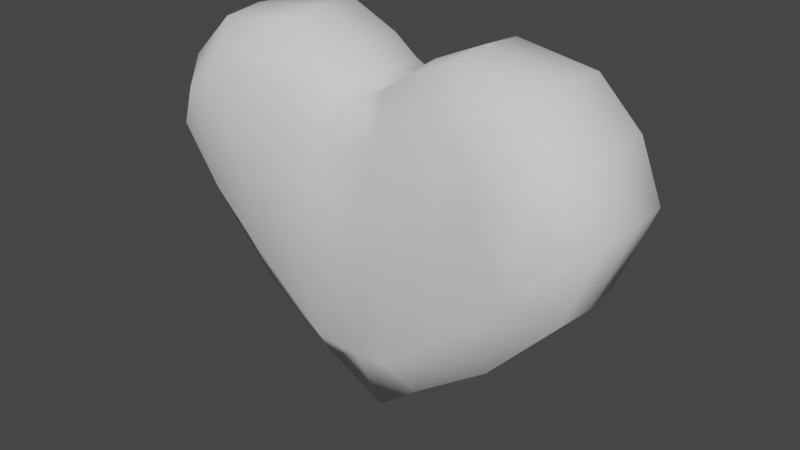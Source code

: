 # Source: Heart.blend  (saved by Blender 2.92.15; exported with 4.5.12 LTS)
import bpy
from mathutils import Matrix  # noqa: F401  (used for matrix-valued properties, if any)

bpy.ops.wm.read_factory_settings(use_empty=True)
scene = bpy.context.scene
scene.name = 'Scene'

# ---- collections
col_collection = bpy.data.collections.new('Collection'); scene.collection.children.link(col_collection)

# ---- world
world_world = bpy.data.worlds.new('World'); scene.world = world_world
world_world.use_nodes = True; world_world.node_tree.nodes.clear()
_N = world_world.node_tree.nodes; _L = world_world.node_tree.links
n0 = _N.new('ShaderNodeOutputWorld'); n0.name = 'World Output'; n0.location = (300, 300)
n1 = _N.new('ShaderNodeBackground'); n1.name = 'Background'; n1.location = (10, 300)
n1.inputs[0].default_value = (0.05088, 0.05088, 0.05088, 1.0)
_L.new(n1.outputs[0], n0.inputs[0])
n0.is_active_output = True
world_world.color = (0.05088, 0.05088, 0.05088)
world_world.use_sun_shadow = False
world_world.sun_shadow_jitter_overblur = 0.0

# ---- meshes
me_heart = bpy.data.meshes.new('Heart')
me_heart.from_pydata([(-0.3448, -0.1934, 0.1877), (-0.3448, 0.1934, 0.1877), (-0.2277, -0.1934, 0.1172), (-0.2277, 0.1934, 0.1172), (-0.09396, 0.1934, 0.02789), (-0.09396, -0.1934, 0.02789), (-0.5074, -3.3e-08, -0.04303), (-0.2237, -1.095e-08, 0.4672), (-0.09723, -2.198e-08, 0.4099), (-0.3285, -1.95e-08, -0.234), (-0.5966, -4.403e-08, 0.18), (-0.4291, -1.095e-08, 0.4347), (-0.5349, -3.398e-08, 0.3224), (-0.03333, -1.095e-08, 0.3612), (-0.1295, -1.722e-08, -0.3741), (-0.4194, -0.1803, 0.02921), (-0.5009, -0.1057, -0.03914), (-0.2244, -0.1057, 0.4581), (-0.2756, -0.1803, 0.3478), (-0.5009, 0.1057, -0.03914), (-0.4194, 0.1803, 0.02921), (-0.2756, 0.1803, 0.3478), (-0.2244, 0.1057, 0.4581), (-0.3283, -0.1057, -0.2237), (-0.2897, -0.1803, -0.09765), (-0.1011, 0.1057, 0.4023), (-0.1669, 0.1803, 0.322), (-0.1669, -0.1803, 0.322), (-0.1011, -0.1057, 0.4023), (-0.2897, 0.1803, -0.09765), (-0.3283, 0.1057, -0.2237), (-0.5137, -0.1803, 0.1665), (-0.5879, -0.1057, 0.1783), (-0.3789, -0.1803, 0.3638), (-0.4246, -0.1057, 0.4265), (-0.5137, 0.1803, 0.1665), (-0.5879, 0.1057, 0.1783), (-0.3789, 0.1803, 0.3638), (-0.4246, 0.1057, 0.4265), (-0.5277, -0.1134, 0.317), (-0.4703, -0.1934, 0.2666), (-0.5277, 0.1134, 0.317), (-0.4703, 0.1934, 0.2666), (-0.09469, 0.1803, -0.2615), (-0.1334, 0.1057, -0.3607), (-0.08074, -0.1803, 0.2755), (-0.03885, -0.1057, 0.3549), (-0.08074, 0.1803, 0.2755), (-0.03885, 0.1057, 0.3549), (-0.09469, -0.1803, -0.2615), (-0.1334, -0.1057, -0.3607), (0.3448, -0.1934, 0.1877), (0.3448, 0.1934, 0.1877), (0.2277, -0.1934, 0.1172), (0.2277, 0.1934, 0.1172), (0.0, -0.1934, 0.01289), (0.0, 0.1934, 0.01289), (0.09396, 0.1934, 0.02789), (0.09396, -0.1934, 0.02789), (0.5074, -3.3e-08, -0.04303), (0.2237, -1.095e-08, 0.4672), (0.09723, -2.198e-08, 0.4099), (0.3285, -1.95e-08, -0.234), (0.0, -1.423e-08, 0.341), (0.0, -1.423e-08, -0.4914), (0.5966, -4.403e-08, 0.18), (0.4291, -1.095e-08, 0.4347), (0.5349, -3.398e-08, 0.3224), (0.03333, -1.095e-08, 0.3612), (0.1295, -1.722e-08, -0.3741), (0.4194, -0.1803, 0.02921), (0.5009, -0.1057, -0.03914), (0.2244, -0.1057, 0.4581), (0.2756, -0.1803, 0.3478), (0.5009, 0.1057, -0.03914), (0.4194, 0.1803, 0.02921), (0.2756, 0.1803, 0.3478), (0.2244, 0.1057, 0.4581), (0.3283, -0.1057, -0.2237), (0.2897, -0.1803, -0.09765), (0.1011, 0.1057, 0.4023), (0.1669, 0.1803, 0.322), (0.1669, -0.1803, 0.322), (0.1011, -0.1057, 0.4023), (0.2897, 0.1803, -0.09765), (0.3283, 0.1057, -0.2237), (0.0, 0.07263, -0.4756), (0.0, 0.155, -0.2933), (0.0, 0.1803, 0.2354), (0.0, 0.1057, 0.3358), (0.0, -0.155, -0.2933), (0.0, -0.07263, -0.4756), (0.0, -0.1057, 0.3358), (0.0, -0.1803, 0.2354), (0.5137, -0.1803, 0.1665), (0.5879, -0.1057, 0.1783), (0.3789, -0.1803, 0.3638), (0.4246, -0.1057, 0.4265), (0.5137, 0.1803, 0.1665), (0.5879, 0.1057, 0.1783), (0.3789, 0.1803, 0.3638), (0.4246, 0.1057, 0.4265), (0.5277, -0.1134, 0.317), (0.4703, -0.1934, 0.2666), (0.5277, 0.1134, 0.317), (0.4703, 0.1934, 0.2666), (0.09469, 0.1803, -0.2615), (0.1334, 0.1057, -0.3607), (0.08074, -0.1803, 0.2755), (0.03885, -0.1057, 0.3549), (0.08074, 0.1803, 0.2755), (0.03885, 0.1057, 0.3549), (0.09469, -0.1803, -0.2615), (0.1334, -0.1057, -0.3607)], [], [(21, 1, 42, 37), (7, 22, 38, 11), (30, 44, 14, 9), (8, 7, 17, 28), (20, 1, 3, 29), (24, 2, 0, 15), (63, 13, 46, 92), (5, 45, 27, 2), (90, 55, 5, 49), (15, 0, 40, 31), (19, 6, 10, 36), (17, 7, 11, 34), (6, 9, 23, 16), (49, 5, 2, 24), (44, 86, 64, 14), (12, 11, 38, 41), (0, 18, 33, 40), (9, 14, 50, 23), (19, 30, 9, 6), (14, 64, 91, 50), (43, 4, 56, 87), (48, 25, 8, 13), (55, 93, 45, 5), (3, 26, 47, 4), (32, 39, 12, 10), (29, 3, 4, 43), (4, 47, 88, 56), (39, 34, 11, 12), (25, 22, 7, 8), (13, 8, 28, 46), (89, 48, 13, 63), (1, 20, 35, 42), (1, 21, 26, 3), (10, 12, 41, 36), (2, 27, 18, 0), (30, 19, 20, 29), (44, 30, 29, 43), (22, 25, 26, 21), (28, 17, 18, 27), (46, 28, 27, 45), (48, 89, 88, 47), (50, 91, 90, 49), (16, 23, 24, 15), (40, 33, 34, 39), (42, 35, 36, 41), (21, 37, 38, 22), (33, 18, 17, 34), (15, 31, 32, 16), (35, 20, 19, 36), (31, 40, 39, 32), (37, 42, 41, 38), (86, 44, 43, 87), (92, 46, 45, 93), (25, 48, 47, 26), (23, 50, 49, 24), (6, 16, 32, 10), (76, 100, 105, 52), (60, 66, 101, 77), (85, 62, 69, 107), (61, 83, 72, 60), (75, 84, 54, 52), (79, 70, 51, 53), (63, 92, 109, 68), (58, 53, 82, 108), (90, 112, 58, 55), (70, 94, 103, 51), (74, 99, 65, 59), (72, 97, 66, 60), (59, 71, 78, 62), (112, 79, 53, 58), (107, 69, 64, 86), (67, 104, 101, 66), (51, 103, 96, 73), (62, 78, 113, 69), (74, 59, 62, 85), (69, 113, 91, 64), (106, 87, 56, 57), (111, 68, 61, 80), (55, 58, 108, 93), (54, 57, 110, 81), (95, 65, 67, 102), (84, 106, 57, 54), (57, 56, 88, 110), (102, 67, 66, 97), (80, 61, 60, 77), (68, 109, 83, 61), (89, 63, 68, 111), (52, 105, 98, 75), (52, 54, 81, 76), (65, 99, 104, 67), (53, 51, 73, 82), (85, 84, 75, 74), (107, 106, 84, 85), (77, 76, 81, 80), (83, 82, 73, 72), (109, 108, 82, 83), (111, 110, 88, 89), (113, 112, 90, 91), (71, 70, 79, 78), (103, 102, 97, 96), (105, 104, 99, 98), (76, 77, 101, 100), (96, 97, 72, 73), (70, 71, 95, 94), (98, 99, 74, 75), (94, 95, 102, 103), (100, 101, 104, 105), (86, 87, 106, 107), (92, 93, 108, 109), (80, 81, 110, 111), (78, 79, 112, 113), (59, 65, 95, 71)])
me_heart.polygons.foreach_set('use_smooth', [True] * 112)
_uv = me_heart.uv_layers.new(name='UVMap')
_uv.uv.foreach_set('vector', [0.5924, 0.25, 0.5, 0.25, 0.5, 0.25, 0.579, 0.25, 0.875, 0.625, 0.875, 0.5517, 0.875, 0.5517, 0.875, 0.625, 0.1875, 0.5517, 0.2188, 0.5517, 0.2188, 0.625, 0.1875, 0.625, 0.8125, 0.625, 0.875, 0.625, 0.875, 0.6983, 0.8125, 0.6983, 0.4134, 0.25, 0.5, 0.25, 0.5, 0.3125, 0.4091, 0.3125, 0.4091, 0.9375, 0.5, 0.9375, 0.5, 1.0, 0.4134, 1.0, 0.75, 0.625, 0.7812, 0.625, 0.7812, 0.6983, 0.75, 0.6983, 0.5, 0.9062, 0.5937, 0.9062, 0.5974, 0.9375, 0.5, 0.9375, 0.4025, 0.875, 0.5, 0.875, 0.5, 0.9062, 0.4051, 0.9062, 0.4134, 1.0, 0.5, 1.0, 0.5, 1.0, 0.4254, 1.0, 0.125, 0.5517, 0.125, 0.625, 0.125, 0.625, 0.125, 0.5517, 0.875, 0.6983, 0.875, 0.625, 0.875, 0.625, 0.875, 0.6983, 0.125, 0.625, 0.1875, 0.625, 0.1875, 0.6983, 0.125, 0.6983, 0.4051, 0.9062, 0.5, 0.9062, 0.5, 0.9375, 0.4091, 0.9375, 0.2188, 0.5517, 0.25, 0.5517, 0.25, 0.625, 0.2188, 0.625, 0.5, 0.125, 0.625, 0.125, 0.625, 0.1983, 0.5, 0.1983, 0.5, 1.0, 0.5924, 1.0, 0.579, 1.0, 0.5, 1.0, 0.1875, 0.625, 0.2188, 0.625, 0.2188, 0.6983, 0.1875, 0.6983, 0.125, 0.5517, 0.1875, 0.5517, 0.1875, 0.625, 0.125, 0.625, 0.2188, 0.625, 0.25, 0.625, 0.25, 0.6983, 0.2188, 0.6983, 0.4051, 0.3438, 0.5, 0.3438, 0.5, 0.375, 0.4025, 0.375, 0.7812, 0.5517, 0.8125, 0.5517, 0.8125, 0.625, 0.7812, 0.625, 0.5, 0.875, 0.5886, 0.875, 0.5937, 0.9062, 0.5, 0.9062, 0.5, 0.3125, 0.5974, 0.3125, 0.5937, 0.3438, 0.5, 0.3438, 0.375, 0.05169, 0.5, 0.05169, 0.5, 0.125, 0.375, 0.125, 0.4091, 0.3125, 0.5, 0.3125, 0.5, 0.3438, 0.4051, 0.3438, 0.5, 0.3438, 0.5937, 0.3438, 0.5886, 0.375, 0.5, 0.375, 0.5, 0.05169, 0.625, 0.05169, 0.625, 0.125, 0.5, 0.125, 0.8125, 0.5517, 0.875, 0.5517, 0.875, 0.625, 0.8125, 0.625, 0.7812, 0.625, 0.8125, 0.625, 0.8125, 0.6983, 0.7812, 0.6983, 0.75, 0.5517, 0.7812, 0.5517, 0.7812, 0.625, 0.75, 0.625, 0.5, 0.25, 0.4134, 0.25, 0.4254, 0.25, 0.5, 0.25, 0.5, 0.25, 0.5924, 0.25, 0.5974, 0.3125, 0.5, 0.3125, 0.375, 0.125, 0.5, 0.125, 0.5, 0.1983, 0.375, 0.1983, 0.5, 0.9375, 0.5974, 0.9375, 0.5924, 1.0, 0.5, 1.0, 0.375, 0.3125, 0.375, 0.25, 0.4134, 0.25, 0.4091, 0.3125, 0.375, 0.3438, 0.375, 0.3125, 0.4091, 0.3125, 0.4051, 0.3438, 0.875, 0.5517, 0.8125, 0.5517, 0.8125, 0.5, 0.875, 0.5, 0.8125, 0.6983, 0.875, 0.6983, 0.875, 0.75, 0.8125, 0.75, 0.7812, 0.6983, 0.8125, 0.6983, 0.7977, 0.75, 0.7812, 0.75, 0.7812, 0.5517, 0.75, 0.5517, 0.75, 0.5, 0.75, 0.5, 0.375, 0.9062, 0.375, 0.875, 0.4025, 0.875, 0.4051, 0.9062, 0.375, 1.0, 0.375, 0.9375, 0.4091, 0.9375, 0.4134, 1.0, 0.5022, 0.0, 0.6131, 0.0, 0.625, 0.05169, 0.5, 0.05169, 0.5, 0.25, 0.4254, 0.25, 0.375, 0.1983, 0.5, 0.1983, 0.875, 0.5, 0.875, 0.5, 0.875, 0.5517, 0.875, 0.5517, 0.875, 0.75, 0.875, 0.75, 0.875, 0.6983, 0.875, 0.6983, 0.4134, 1.0, 0.4254, 1.0, 0.375, 1.0, 0.375, 1.0, 0.4254, 0.25, 0.4134, 0.25, 0.375, 0.25, 0.375, 0.25, 0.3905, 0.0, 0.4807, 0.0, 0.5, 0.05169, 0.375, 0.05169, 0.579, 0.25, 0.5, 0.25, 0.5, 0.1983, 0.625, 0.1983, 0.375, 0.375, 0.375, 0.3438, 0.4051, 0.3438, 0.4025, 0.375, 0.75, 0.6983, 0.7812, 0.6983, 0.75, 0.75, 0.75, 0.75, 0.8125, 0.5517, 0.7812, 0.5517, 0.7812, 0.5, 0.7977, 0.5, 0.375, 0.9375, 0.375, 0.9062, 0.4051, 0.9062, 0.4091, 0.9375, 0.125, 0.625, 0.125, 0.6983, 0.125, 0.6983, 0.125, 0.625, 0.5924, 0.25, 0.579, 0.25, 0.5, 0.25, 0.5, 0.25, 0.875, 0.625, 0.875, 0.625, 0.875, 0.5517, 0.875, 0.5517, 0.1875, 0.5517, 0.1875, 0.625, 0.2188, 0.625, 0.2188, 0.5517, 0.8125, 0.625, 0.8125, 0.6983, 0.875, 0.6983, 0.875, 0.625, 0.4134, 0.25, 0.4091, 0.3125, 0.5, 0.3125, 0.5, 0.25, 0.4091, 0.9375, 0.4134, 1.0, 0.5, 1.0, 0.5, 0.9375, 0.75, 0.625, 0.75, 0.6983, 0.7812, 0.6983, 0.7812, 0.625, 0.5, 0.9062, 0.5, 0.9375, 0.5974, 0.9375, 0.5937, 0.9062, 0.4025, 0.875, 0.4051, 0.9062, 0.5, 0.9062, 0.5, 0.875, 0.4134, 1.0, 0.4254, 1.0, 0.5, 1.0, 0.5, 1.0, 0.125, 0.5517, 0.125, 0.5517, 0.125, 0.625, 0.125, 0.625, 0.875, 0.6983, 0.875, 0.6983, 0.875, 0.625, 0.875, 0.625, 0.125, 0.625, 0.125, 0.6983, 0.1875, 0.6983, 0.1875, 0.625, 0.4051, 0.9062, 0.4091, 0.9375, 0.5, 0.9375, 0.5, 0.9062, 0.2188, 0.5517, 0.2188, 0.625, 0.25, 0.625, 0.25, 0.5517, 0.5, 0.125, 0.5, 0.1983, 0.625, 0.1983, 0.625, 0.125, 0.5, 1.0, 0.5, 1.0, 0.579, 1.0, 0.5924, 1.0, 0.1875, 0.625, 0.1875, 0.6983, 0.2188, 0.6983, 0.2188, 0.625, 0.125, 0.5517, 0.125, 0.625, 0.1875, 0.625, 0.1875, 0.5517, 0.2188, 0.625, 0.2188, 0.6983, 0.25, 0.6983, 0.25, 0.625, 0.4051, 0.3438, 0.4025, 0.375, 0.5, 0.375, 0.5, 0.3438, 0.7812, 0.5517, 0.7812, 0.625, 0.8125, 0.625, 0.8125, 0.5517, 0.5, 0.875, 0.5, 0.9062, 0.5937, 0.9062, 0.5886, 0.875, 0.5, 0.3125, 0.5, 0.3438, 0.5937, 0.3438, 0.5974, 0.3125, 0.375, 0.05169, 0.375, 0.125, 0.5, 0.125, 0.5, 0.05169, 0.4091, 0.3125, 0.4051, 0.3438, 0.5, 0.3438, 0.5, 0.3125, 0.5, 0.3438, 0.5, 0.375, 0.5886, 0.375, 0.5937, 0.3438, 0.5, 0.05169, 0.5, 0.125, 0.625, 0.125, 0.625, 0.05169, 0.8125, 0.5517, 0.8125, 0.625, 0.875, 0.625, 0.875, 0.5517, 0.7812, 0.625, 0.7812, 0.6983, 0.8125, 0.6983, 0.8125, 0.625, 0.75, 0.5517, 0.75, 0.625, 0.7812, 0.625, 0.7812, 0.5517, 0.5, 0.25, 0.5, 0.25, 0.4254, 0.25, 0.4134, 0.25, 0.5, 0.25, 0.5, 0.3125, 0.5974, 0.3125, 0.5924, 0.25, 0.375, 0.125, 0.375, 0.1983, 0.5, 0.1983, 0.5, 0.125, 0.5, 0.9375, 0.5, 1.0, 0.5924, 1.0, 0.5974, 0.9375, 0.375, 0.3125, 0.4091, 0.3125, 0.4134, 0.25, 0.375, 0.25, 0.375, 0.3438, 0.4051, 0.3438, 0.4091, 0.3125, 0.375, 0.3125, 0.875, 0.5517, 0.875, 0.5, 0.8125, 0.5, 0.8125, 0.5517, 0.8125, 0.6983, 0.8125, 0.75, 0.875, 0.75, 0.875, 0.6983, 0.7812, 0.6983, 0.7812, 0.75, 0.7977, 0.75, 0.8125, 0.6983, 0.7812, 0.5517, 0.75, 0.5, 0.75, 0.5, 0.75, 0.5517, 0.375, 0.9062, 0.4051, 0.9062, 0.4025, 0.875, 0.375, 0.875, 0.375, 1.0, 0.4134, 1.0, 0.4091, 0.9375, 0.375, 0.9375, 0.5022, 0.0, 0.5, 0.05169, 0.625, 0.05169, 0.6131, 0.0, 0.5, 0.25, 0.5, 0.1983, 0.375, 0.1983, 0.4254, 0.25, 0.875, 0.5, 0.875, 0.5517, 0.875, 0.5517, 0.875, 0.5, 0.875, 0.75, 0.875, 0.6983, 0.875, 0.6983, 0.875, 0.75, 0.4134, 1.0, 0.375, 1.0, 0.375, 1.0, 0.4254, 1.0, 0.4254, 0.25, 0.375, 0.25, 0.375, 0.25, 0.4134, 0.25, 0.3905, 0.0, 0.375, 0.05169, 0.5, 0.05169, 0.4807, 0.0, 0.579, 0.25, 0.625, 0.1983, 0.5, 0.1983, 0.5, 0.25, 0.375, 0.375, 0.4025, 0.375, 0.4051, 0.3438, 0.375, 0.3438, 0.75, 0.6983, 0.75, 0.75, 0.75, 0.75, 0.7812, 0.6983, 0.8125, 0.5517, 0.7977, 0.5, 0.7812, 0.5, 0.7812, 0.5517, 0.375, 0.9375, 0.4091, 0.9375, 0.4051, 0.9062, 0.375, 0.9062, 0.125, 0.625, 0.125, 0.625, 0.125, 0.6983, 0.125, 0.6983])
me_heart.use_remesh_fix_poles = True
me_heart.use_remesh_preserve_attributes = False
me_heart.use_mirror_vertex_groups = False
me_heart.update()

# ---- objects
ob_heart = bpy.data.objects.new('Heart', me_heart)

# ---- transforms, parenting, visibility, modifiers, constraints
ob_heart.location = (0.0, 0.0, 0.0)
ob_heart.lineart.crease_threshold = 0.0

# ---- collection membership
col_collection.objects.link(ob_heart)

# ---- scene / render settings (as saved in the file)
scene.frame_start = 1; scene.frame_end = 250; scene.frame_set(1)
scene.render.engine = 'BLENDER_EEVEE_NEXT'
scene.cycles.use_denoising = False
scene.cycles.samples = 128
scene.cycles.sampling_pattern = 'TABULATED_SOBOL'
scene.cycles.use_adaptive_sampling = False
scene.cycles.use_light_tree = False
scene.view_settings.view_transform = 'Filmic'
bpy.context.view_layer.update()

# ---- added for rendering (the .blend has no active camera and no usable light): camera, sun
cam_auto = bpy.data.cameras.new('AutoCamera')
cam_auto.lens = 50.0
cam_auto.sensor_width = 36.0
cam_auto.clip_end = 1000.0
ob_auto_camera = bpy.data.objects.new('AutoCamera', cam_auto)
scene.collection.objects.link(ob_auto_camera)
ob_auto_camera.location = (1.4607, -1.75284, 1.15641)
ob_auto_camera.rotation_euler = (1.09748, -7.21219e-08, 0.694738)
scene.camera = ob_auto_camera
light_auto_sun = bpy.data.lights.new('AutoSun', 'SUN')
light_auto_sun.energy = 3.0
light_auto_sun.angle = 0.0523599
ob_auto_sun = bpy.data.objects.new('AutoSun', light_auto_sun)
scene.collection.objects.link(ob_auto_sun)
ob_auto_sun.rotation_euler = (0.872665, 0.174533, 0.523599)
bpy.context.view_layer.update()
